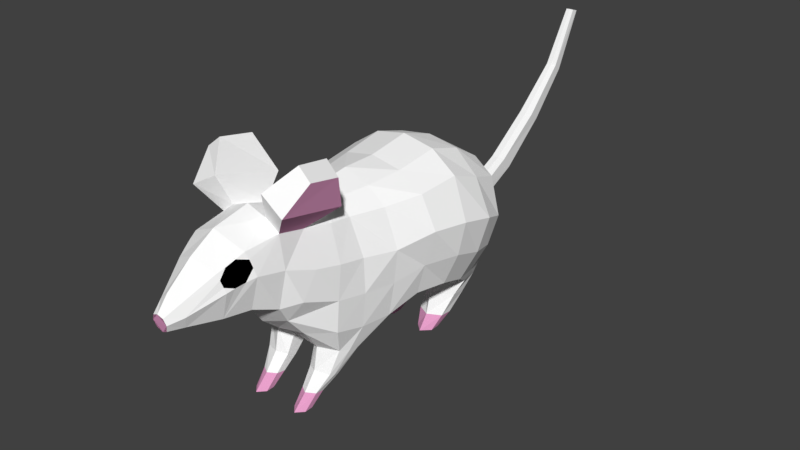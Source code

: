 # Source: mouse_walking.blend  (saved by Blender 2.79.0; exported with 4.5.12 LTS)
import bpy
from mathutils import Matrix  # noqa: F401  (used for matrix-valued properties, if any)

bpy.ops.wm.read_factory_settings(use_empty=True)
scene = bpy.context.scene
scene.name = 'Scene'

# ---- collections
col_collection_13 = bpy.data.collections.new('Collection 13'); scene.collection.children.link(col_collection_13)

# ---- materials (node trees are filled in below, after node groups)
mat_mouse_body = bpy.data.materials.new('mouse_body')
mat_mouse_body.alpha_threshold = 0.0
mat_mouse_body.use_transparent_shadow = False
mat_mouse_body.diffuse_color = (1.0, 1.0, 1.0, 1.0)
mat_mouse_body.roughness = 0.5
mat_mouse_eyes = bpy.data.materials.new('mouse_eyes')
mat_mouse_eyes.alpha_threshold = 0.0
mat_mouse_eyes.use_transparent_shadow = False
mat_mouse_eyes.diffuse_color = (0.0, 0.0, 0.0, 1.0)
mat_mouse_eyes.roughness = 0.5
mat_m_ears_feeet_nose = bpy.data.materials.new('m_ears&feeet&nose')
mat_m_ears_feeet_nose.alpha_threshold = 0.0
mat_m_ears_feeet_nose.use_transparent_shadow = False
mat_m_ears_feeet_nose.diffuse_color = (0.8, 0.3481, 0.5884, 1.0)
mat_m_ears_feeet_nose.roughness = 0.5

# ---- material node trees

# ---- world
world_world = bpy.data.worlds.new('World'); scene.world = world_world
world_world.color = (0.05088, 0.05088, 0.05088)
world_world.use_sun_shadow = False
world_world.sun_shadow_jitter_overblur = 0.0
world_world.cycles.sampling_method = 'MANUAL'

# ---- meshes
me_cylinder_004 = bpy.data.meshes.new('Cylinder.004')
me_cylinder_004.from_pydata([(0.4098, -1.783, -1.666), (0.2379, -1.694, -1.7), (0.7626, -1.367, -1.361), (0.2379, -1.515, -1.766), (0.525, -2.049, -2.185), (0.4098, -1.425, -1.799), (0.4098, -1.707, -1.283), (0.6401, -1.515, -1.766), (0.6401, -1.694, -1.7), (0.4098, -2.0, -1.95), (0.2718, -1.906, -1.957), (0.2619, -1.756, -1.975), (0.4098, -1.622, -1.979), (0.5529, -1.756, -1.975), (0.5529, -1.906, -1.957), (0.4098, -2.241, -2.187), (0.2946, -2.121, -2.186), (0.2946, -1.977, -2.183), (0.4098, -1.854, -2.182), (0.525, -1.977, -2.183), (0.525, -2.121, -2.186), (0.6369, 1.046, -1.958), (0.5572, 0.8785, -2.196), (0.6369, 1.262, -1.975), (0.5572, 1.038, -2.193), (0.4098, 1.439, -1.984), (0.4098, 1.204, -2.192), (0.7456, 1.932, -1.186), (0.2624, 1.038, -2.193), (0.1827, 1.262, -1.975), (0.2624, 0.8785, -2.196), (0.1827, 1.046, -1.958), (0.4098, 0.7393, -2.198), (0.4098, 0.9156, -1.95), (0.8328, 1.391, -1.362), (0.7286, 1.775, -1.416), (-5.784e-07, 1.775, -1.274), (0.2653, 2.603, -0.9862), (0.5529, -1.831, -1.966), (0.6563, -1.604, -1.733), (0.2057, -1.537, -1.322), (0.2057, -1.196, -1.399), (0.4098, -1.026, -1.438), (0.7626, -1.196, -1.399), (0.7061, -1.537, -1.322), (0.8837, -0.6034, -1.061), (0.8217, -1.683, -0.8835), (0.9483, -0.5577, -0.5022), (0.838, -1.657, -0.3541), (0.9894, -0.5249, 0.05638), (0.8091, -1.565, 0.1946), (0.7648, -0.5446, 0.705), (0.9484, 0.001524, -0.9254), (0.5847, -1.506, 0.7575), (0.8595, -1.178, -1.007), (0.8824, -1.133, -0.4478), (0.8299, -1.1, 0.1107), (0.5847, -1.116, 0.7089), (0.4521, -0.556, 0.9697), (0.3321, -1.477, 0.9146), (0.3321, -1.098, 0.9344), (1.826e-07, -0.5605, 1.132), (4.683e-07, -1.437, 1.04), (3.536e-07, -1.085, 1.059), (0.5124, -2.369, -0.4781), (5.904e-07, -1.812, -1.111), (3.33e-07, -1.022, -1.286), (1.066, 0.02858, -0.4121), (1.232, 0.06973, 0.2052), (0.9635, 0.06973, 0.7459), (0.5302, 0.06973, 1.017), (-1.821e-08, 0.05589, 1.128), (3.425e-09, -0.01051, -1.168), (0.4077, -0.002785, -1.159), (1.022, 0.584, -0.9823), (1.262, 0.6126, -0.4096), (1.334, 0.6938, 0.1493), (1.019, 0.7986, 0.8116), (0.5573, 0.8303, 1.126), (-2.662e-07, 0.817, 1.241), (-1.861e-07, 0.5712, -1.209), (0.4036, 0.5794, -1.113), (0.9999, 1.049, -1.119), (1.236, 1.167, -0.5874), (1.349, 1.3, 0.007168), (1.015, 1.376, 0.5883), (0.5571, 1.446, 0.9388), (-4.765e-07, 1.462, 1.024), (0.1272, 1.375, -1.408), (0.4079, 1.035, -1.322), (0.889, 1.486, -1.177), (0.4098, 1.921, -1.481), (0.1979, 2.538, -1.124), (1.103, 1.634, -0.6923), (1.173, 1.806, -0.2027), (0.9079, 1.951, 0.3679), (0.5185, 2.014, 0.5992), (-6.582e-07, 2.02, 0.6631), (0.7884, 2.097, -0.8203), (0.7352, 2.236, -0.3795), (0.5267, 2.318, -0.02268), (0.343, 2.381, 0.0905), (-7.836e-07, 2.405, 0.1243), (0.2275, 2.643, -0.8539), (0.1876, 2.646, -0.8014), (0.1201, 2.677, -0.7281), (-8.723e-07, 2.677, -0.7281), (-8.105e-07, 2.487, -1.183), (0.7447, -2.268, -0.132), (0.7524, -2.006, 0.2828), (0.5239, -1.985, 0.8438), (0.2601, -1.935, 0.9849), (6.195e-07, -1.901, 1.052), (0.09605, -4.177, 0.2545), (1.364e-06, -4.186, 0.2932), (-0.1358, -4.161, 0.1545), (-0.09605, -4.139, 0.0408), (1.345e-06, -4.127, -0.006821), (-0.09605, -4.177, 0.2545), (0.09605, -4.139, 0.0408), (0.1358, -4.161, 0.1545), (0.4625, -3.391, 0.4164), (0.2384, -3.932, 0.2084), (0.3123, -3.36, -0.04676), (0.1686, -3.875, 0.01327), (1.079e-06, -3.312, -0.154), (1.253e-06, -3.846, -0.06808), (1.163e-06, -3.568, 0.8824), (1.301e-06, -3.993, 0.5296), (0.1686, -3.975, 0.3808), (0.3638, -3.457, 0.7056), (0.6038, -2.963, 0.5298), (0.4151, -2.934, -0.06317), (9.497e-07, -2.915, -0.2156), (1.024e-06, -3.143, 1.138), (0.484, -3.05, 0.9064), (0.6615, -2.501, 0.4493), (0.5794, -2.574, -0.1634), (8.485e-07, -2.604, -0.3691), (8.172e-07, -2.508, 1.268), (0.5468, -2.479, 0.9665), (0.3173, -2.491, 1.142), (0.8388, -1.547, 1.121), (0.3805, -1.548, 1.31), (0.868, -2.716, 1.367), (0.4483, -2.668, 1.602), (0.9676, -1.731, 1.66), (0.7237, -1.693, 1.856), (0.9872, -2.284, 1.772), (0.7621, -2.264, 1.958), (0.5288, -2.078, -0.8214), (7.745e-07, -2.377, -0.6781), (6.772e-07, -2.078, -0.9336), (-3.611e-07, 1.108, -1.322), (0.4717, 2.271, -1.149), (0.4813, 2.453, -0.5606), (0.3572, 2.496, -0.3559), (0.137, 2.6, -0.484), (0.5269, 2.38, -0.8471), (-8.498e-07, 2.608, -0.4756), (0.1119, 3.636, -0.2711), (-1.185e-06, 3.636, -0.2711), (0.1256, 3.443, -0.06425), (-1.122e-06, 3.445, -0.0527), (0.09982, 4.47, 0.4063), (-1.457e-06, 4.47, 0.4063), (0.1209, 4.272, 0.5434), (-1.392e-06, 4.271, 0.5533), (0.07471, 5.172, 1.147), (-1.685e-06, 5.172, 1.147), (0.0911, 5.016, 1.252), (-1.634e-06, 5.015, 1.26), (-1.801e-06, 5.526, 2.173), (0.06681, 5.528, 2.168), (-1.841e-06, 5.649, 2.134), (0.06904, 5.649, 2.134), (0.1015, 2.501, -1.008), (0.1091, 2.504, -0.9604), (0.1018, 2.506, -0.9089), (0.06883, 2.505, -0.8617), (-8.163e-07, 2.505, -0.8386), (0.05948, 2.476, -1.054), (-7.98e-07, 2.449, -1.07), (0.5357, -3.111, 0.4868), (0.4892, -3.265, 0.4476), (0.5287, -3.016, 0.7926), (0.5665, -2.992, 0.6694), (0.4024, -3.438, 0.6109), (0.4304, -3.407, 0.498), (0.4068, -3.333, 0.7652), (0.4498, -3.186, 0.8405), (4.821e-07, -1.48, -1.248), (0.1305, 1.709, -1.425), (0.726, 1.258, -1.612), (0.6913, 1.55, -1.666), (0.1549, 1.253, -1.635), (0.4088, 1.012, -1.597), (0.4098, 1.76, -1.687), (0.1566, 1.517, -1.67)], [], [(5, 3, 41, 42), (39, 7, 43, 2), (39, 8, 14, 38), (1, 3, 11, 10), (0, 1, 10, 9), (3, 5, 12, 11), (8, 0, 9, 14), (5, 7, 13, 12), (38, 14, 20, 4), (11, 12, 18, 17), (9, 10, 16, 15), (14, 9, 15, 20), (12, 13, 19, 18), (10, 11, 17, 16), (31, 29, 28, 30), (21, 33, 32, 22), (33, 31, 30, 32), (29, 25, 26, 28), (23, 21, 22, 24), (25, 23, 24, 26), (193, 196, 33, 21), (34, 82, 89), (194, 193, 21, 23), (48, 55, 56, 50), (0, 8, 44, 6), (7, 5, 42, 43), (3, 1, 40, 41), (1, 0, 6, 40), (2, 43, 45, 54), (50, 56, 57, 53), (54, 45, 47, 55), (55, 47, 49, 56), (43, 42, 45), (46, 54, 55, 48), (44, 2, 54, 46), (13, 38, 4, 19), (7, 39, 38, 13), (8, 39, 2, 44), (53, 57, 60, 59), (59, 60, 63, 62), (60, 58, 61, 63), (58, 60, 57, 51), (49, 51, 57, 56), (64, 150, 46), (47, 45, 67), (49, 47, 67, 68), (51, 49, 68, 69), (58, 51, 69, 70), (52, 67, 45), (52, 45, 73), (61, 58, 70, 71), (6, 44, 150), (45, 42, 73), (41, 66, 42), (66, 73, 42), (73, 66, 72), (52, 73, 81, 74), (71, 70, 78, 79), (73, 72, 80, 81), (67, 52, 74, 75), (70, 69, 77, 78), (69, 68, 76, 77), (68, 67, 75, 76), (78, 77, 85, 86), (76, 75, 83, 84), (89, 82, 74), (75, 74, 82, 83), (77, 76, 84, 85), (79, 78, 86, 87), (34, 90, 82), (90, 34, 35, 27), (197, 194, 23, 25), (27, 35, 91), (83, 82, 90, 93), (84, 83, 93, 94), (85, 84, 94, 95), (86, 85, 95, 96), (87, 86, 96, 97), (27, 98, 93, 90), (94, 93, 98, 99), (95, 94, 99, 100), (96, 95, 100, 101), (97, 96, 101, 102), (196, 89, 88, 195), (156, 155, 103, 104), (157, 156, 104, 105), (155, 158, 37, 103), (159, 157, 162, 163), (154, 158, 98, 27), (92, 91, 107), (48, 50, 109, 108), (53, 59, 111, 110), (112, 111, 59, 62), (50, 53, 110, 109), (48, 108, 64, 46), (124, 122, 120, 119), (116, 117, 119, 120, 113, 114, 118, 115), (122, 129, 113, 120), (129, 128, 114, 113), (126, 124, 119, 117), (126, 125, 123, 124), (124, 123, 121, 122), (127, 130, 189, 190, 135, 134), (135, 185, 186, 131, 136, 140), (121, 123, 132, 131, 183, 184), (123, 125, 133, 132), (132, 133, 138, 137), (111, 141, 145, 143), (131, 132, 137, 136), (109, 136, 108), (136, 109, 110, 140), (136, 137, 108), (108, 137, 64), (127, 128, 129, 130), (121, 188, 187, 130, 129, 122), (139, 141, 111, 112), (140, 141, 135), (141, 139, 134, 135), (144, 142, 146, 148), (110, 111, 143, 142), (140, 110, 142, 144), (141, 140, 144, 145), (146, 147, 149, 148), (142, 143, 147, 146), (143, 145, 149, 147), (145, 144, 148, 149), (138, 151, 64, 137), (152, 150, 64, 151), (150, 152, 65, 6), (44, 46, 150), (80, 153, 89, 81), (92, 37, 158, 154), (102, 101, 157, 159), (99, 98, 158, 155), (101, 100, 156, 157), (100, 99, 155, 156), (105, 104, 178, 179), (160, 161, 165, 164), (157, 105, 160, 162), (105, 106, 161, 160), (166, 164, 168, 170), (163, 162, 166, 167), (162, 160, 164, 166), (164, 165, 169, 168), (167, 166, 170, 171), (168, 169, 174, 175), (170, 168, 175, 173), (171, 170, 173, 172), (172, 173, 175, 174), (176, 181, 182, 180, 179, 178, 177), (92, 107, 182, 181), (103, 37, 176, 177), (37, 92, 181, 176), (106, 105, 179, 180), (104, 103, 177, 178), (91, 36, 107), (92, 154, 91), (27, 91, 154), (15, 16, 17, 18, 19, 4, 20), (183, 186, 185, 190, 189, 187, 188, 184), (186, 183, 131), (190, 185, 135), (187, 189, 130), (188, 121, 184), (66, 41, 40, 191), (191, 40, 65), (40, 6, 65), (88, 153, 36), (88, 89, 153), (198, 197, 25, 29), (198, 195, 88, 192), (91, 192, 36), (88, 36, 192), (22, 32, 30, 28, 26, 24), (74, 81, 89), (29, 31, 195, 198), (192, 91, 197, 198), (33, 196, 195, 31), (91, 35, 194, 197), (35, 34, 193, 194), (34, 89, 196, 193)])
me_cylinder_004.polygons.foreach_set('material_index', [0, 0, 0, 0, 0, 0, 0, 0, 2, 2, 2, 2, 2, 2, 2, 2, 2, 2, 2, 2, 0, 0, 0, 0, 0, 0, 0, 0, 0, 0, 0, 0, 0, 0, 0, 2, 0, 0, 0, 0, 0, 0, 0, 0, 0, 0, 0, 0, 0, 0, 0, 0, 0, 0, 0, 0, 0, 0, 0, 0, 0, 0, 0, 0, 0, 0, 0, 0, 0, 0, 0, 0, 0, 0, 0, 0, 0, 0, 0, 0, 0, 0, 0, 0, 0, 0, 0, 0, 0, 0, 0, 0, 0, 0, 0, 0, 2, 0, 0, 0, 0, 0, 0, 0, 0, 0, 0, 0, 0, 0, 0, 0, 0, 0, 0, 0, 0, 0, 2, 0, 2, 0, 0, 0, 0, 0, 0, 0, 0, 0, 0, 0, 0, 0, 0, 0, 0, 0, 0, 0, 0, 0, 0, 0, 0, 0, 0, 0, 0, 0, 0, 0, 0, 0, 0, 0, 0, 0, 2, 1, 0, 0, 0, 0, 0, 0, 0, 0, 0, 0, 0, 0, 0, 2, 0, 0, 0, 0, 0, 0, 0])
me_cylinder_004.materials.append(mat_mouse_body)
me_cylinder_004.materials.append(mat_mouse_eyes)
me_cylinder_004.materials.append(mat_m_ears_feeet_nose)
me_cylinder_004.use_remesh_preserve_volume = False
me_cylinder_004.use_remesh_preserve_attributes = False
me_cylinder_004.use_mirror_vertex_groups = False
me_cylinder_004.update()
arm_rig = bpy.data.armatures.new('rig')  # bones are not reproduced

# ---- objects
ob_mouse_walking = bpy.data.objects.new('mouse_walking', arm_rig)
ob_mouse_walking_001 = bpy.data.objects.new('mouse_walking.001', me_cylinder_004)

# ---- transforms, parenting, visibility, modifiers, constraints
ob_mouse_walking.location = (0.0, 0.0, 0.0)
ob_mouse_walking.display_type = 'WIRE'
ob_mouse_walking.show_in_front = True
ob_mouse_walking.lineart.crease_threshold = 0.0
ob_mouse_walking_001.parent = ob_mouse_walking
ob_mouse_walking_001.matrix_parent_inverse = Matrix(((1.0, 0.0, 0.0, 0.0), (0.0, 1.0, 0.0, 0.0), (0.0, 0.0, 1.0, 2.521), (0.0, 0.0, 0.0, 1.0)))
ob_mouse_walking_001.location = (0.0, 0.0, 0.0)
ob_mouse_walking_001.lineart.crease_threshold = 0.0
_vg = ob_mouse_walking_001.vertex_groups.new(name='DEF-spine')
for _i, _w in zip([172, 173, 174, 175], [0.994, 0.9911, 0.9945, 0.9968]): _vg.add([_i], _w, 'REPLACE')
_vg = ob_mouse_walking_001.vertex_groups.new(name='DEF-spine.001')
for _i, _w in zip([168, 169, 170, 171], [0.9971, 0.9954, 0.992, 0.9948]): _vg.add([_i], _w, 'REPLACE')
_vg = ob_mouse_walking_001.vertex_groups.new(name='DEF-spine.002')
for _i, _w in zip([164, 165, 166, 167], [0.9893, 0.9868, 0.9865, 0.9899]): _vg.add([_i], _w, 'REPLACE')
_vg = ob_mouse_walking_001.vertex_groups.new(name='DEF-spine.003')
for _i, _w in zip([160, 161, 162, 163], [0.986, 0.9821, 0.9818, 0.985]): _vg.add([_i], _w, 'REPLACE')
_vg = ob_mouse_walking_001.vertex_groups.new(name='DEF-spine.004')
for _i, _w in zip([37, 92, 103, 104, 105, 106, 107, 154, 155, 157, 158, 176, 177, 178, 179, 180, 181, 182], [0.104, 0.06593, 0.1699, 0.2216, 0.4263, 0.4805, 0.06197, 0.02619, 0.03233, 0.05099, 0.03158, 0.09878, 0.1173, 0.1395, 0.1763, 0.203, 0.08366, 0.0772]): _vg.add([_i], _w, 'REPLACE')
_vg = ob_mouse_walking_001.vertex_groups.new(name='DEF-spine.005')
for _i, _w in zip([27, 36, 37, 86, 87, 91, 92, 93, 94, 95, 96, 97, 98, 99, 100, 101, 102, 103, 104, 105, 106, 107, 154, 155, 156, 157, 158, 159, 176, 177, 178, 179, 180, 181, 182, 192], [0.06896, 0.08281, 0.6859, 0.03503, 0.05416, 0.04809, 0.6136, 0.03702, 0.06302, 0.09393, 0.1272, 0.1863, 0.1742, 0.3063, 0.608, 0.6762, 0.6972, 0.7096, 0.6958, 0.5578, 0.5117, 0.5335, 0.3205, 0.7235, 0.8212, 0.9194, 0.6035, 0.96, 0.6665, 0.689, 0.7107, 0.7131, 0.7111, 0.6351, 0.6085, 0.03298]): _vg.add([_i], _w, 'REPLACE')
_vg = ob_mouse_walking_001.vertex_groups.new(name='DEF-spine.006')
_vg = ob_mouse_walking_001.vertex_groups.new(name='DEF-spine.007')
for _i, _w in zip([49, 67, 68, 69, 75, 76], [0.04787, 0.05577, 0.2469, 0.06698, 0.03519, 0.06193]): _vg.add([_i], _w, 'REPLACE')
_vg = ob_mouse_walking_001.vertex_groups.new(name='DEF-spine.008')
for _i, _w in zip([45, 47, 49, 51, 52, 54, 55, 56, 57, 58, 61, 66, 67, 68, 69, 70, 71, 72, 73, 74, 75, 76, 77, 80, 81, 82, 83, 84, 89, 153], [0.19, 0.4311, 0.5286, 0.5142, 0.4217, 0.03228, 0.06449, 0.07117, 0.03456, 0.4153, 0.1722, 0.05678, 0.4905, 0.2986, 0.4221, 0.1825, 0.1063, 0.463, 0.442, 0.1551, 0.1632, 0.1161, 0.08247, 0.1456, 0.1244, 0.04798, 0.04837, 0.03551, 0.02792, 0.04402]): _vg.add([_i], _w, 'REPLACE')
_vg = ob_mouse_walking_001.vertex_groups.new(name='DEF-spine.009')
_vg = ob_mouse_walking_001.vertex_groups.new(name='DEF-spine.010')
for _i, _w in zip([48, 50, 64, 108, 109, 137], [0.04159, 0.06952, 0.0584, 0.2922, 0.3655, 0.04787]): _vg.add([_i], _w, 'REPLACE')
_vg = ob_mouse_walking_001.vertex_groups.new(name='DEF-spine.011')
for _i, _w in zip([62, 111, 112, 139], [0.05683, 0.01692, 0.2786, 0.4662]): _vg.add([_i], _w, 'REPLACE')
_vg = ob_mouse_walking_001.vertex_groups.new(name='DEF-shoulder.L')
for _i, _w in zip([47, 48, 49, 50, 51, 53, 55, 56, 57, 58, 59, 60, 61, 62, 63, 67, 68, 69, 70, 71, 108, 109, 110, 111, 112], [0.07131, 0.1196, 0.1932, 0.7335, 0.2575, 0.7573, 0.1101, 0.777, 0.9184, 0.2593, 0.693, 0.9551, 0.1724, 0.2967, 0.2405, 0.03282, 0.06113, 0.07249, 0.06793, 0.0657, 0.06072, 0.1964, 0.005262, 0.02001, 0.07264]): _vg.add([_i], _w, 'REPLACE')
_vg = ob_mouse_walking_001.vertex_groups.new(name='DEF-front_thigh.L')
for _i, _w in zip([45, 46, 47, 48, 49, 50, 52, 54, 55, 56, 64, 67, 108, 109, 150], [0.05195, 0.1144, 0.1546, 0.5819, 0.05457, 0.08044, 0.02634, 0.08876, 0.6384, 0.0818, 0.04296, 0.04238, 0.09361, 0.04558, 0.03507]): _vg.add([_i], _w, 'REPLACE')
_vg = ob_mouse_walking_001.vertex_groups.new(name='DEF-front_thigh.L.001')
for _i, _w in zip([0, 1, 2, 3, 5, 6, 7, 8, 39, 40, 41, 42, 43, 44, 45, 46, 47, 48, 49, 52, 54, 55, 64, 65, 66, 67, 72, 73, 74, 75, 80, 81, 108, 150, 151, 152, 191], [0.04736, 0.05804, 0.6453, 0.0595, 0.04201, 0.7022, 0.04096, 0.02777, 0.04038, 0.8082, 0.8657, 0.8627, 0.5744, 0.304, 0.5807, 0.603, 0.1876, 0.1145, 0.04557, 0.1841, 0.7457, 0.1274, 0.03981, 0.3009, 0.8277, 0.0646, 0.2091, 0.2112, 0.05609, 0.02767, 0.06559, 0.05565, 0.0259, 0.2022, 0.02941, 0.07287, 0.7688]): _vg.add([_i], _w, 'REPLACE')
_vg = ob_mouse_walking_001.vertex_groups.new(name='DEF-front_shin.L')
for _i, _w in zip([2, 6, 7, 8, 39, 42, 43, 44, 45, 46, 54], [0.2767, 0.09415, 0.02617, 0.04093, 0.02796, 0.0462, 0.348, 0.5824, 0.04353, 0.08881, 0.06876]): _vg.add([_i], _w, 'REPLACE')
_vg = ob_mouse_walking_001.vertex_groups.new(name='DEF-front_shin.L.001')
for _i, _w in zip([0, 1, 2, 3, 5, 7, 8, 11, 12, 13, 39, 40, 41, 42, 43, 44, 66, 191], [0.05008, 0.1395, 0.05106, 0.751, 0.8815, 0.7923, 0.2444, 0.02673, 0.06713, 0.04575, 0.6227, 0.04396, 0.06589, 0.03929, 0.04051, 0.0297, 0.03213, 0.03044]): _vg.add([_i], _w, 'REPLACE')
_vg = ob_mouse_walking_001.vertex_groups.new(name='DEF-front_foot.L')
for _i, _w in zip([0, 1, 3, 6, 7, 8, 9, 10, 11, 14, 38, 39, 40, 44, 191], [0.8103, 0.7045, 0.1173, 0.077, 0.08805, 0.6043, 0.02795, 0.04184, 0.04558, 0.04851, 0.0341, 0.2427, 0.05581, 0.04738, 0.03287]): _vg.add([_i], _w, 'REPLACE')
_vg = ob_mouse_walking_001.vertex_groups.new(name='DEF-front_foot.L.001')
for _i, _w in zip([1, 3, 5, 7, 8, 9, 10, 11, 12, 13, 14, 38, 39], [0.05755, 0.05702, 0.04926, 0.05342, 0.04448, 0.06034, 0.141, 0.741, 0.8795, 0.7813, 0.2643, 0.6071, 0.06132]): _vg.add([_i], _w, 'REPLACE')
_vg = ob_mouse_walking_001.vertex_groups.new(name='DEF-front_toe.L')
for _i, _w in zip([0, 1, 8, 9, 10, 11, 13, 14, 15, 38], [0.05265, 0.001579, 0.006849, 0.8267, 0.7071, 0.1192, 0.09793, 0.5927, 0.008234, 0.2598]): _vg.add([_i], _w, 'REPLACE')
_vg = ob_mouse_walking_001.vertex_groups.new(name='DEF-f_palm.04.L')
_vg = ob_mouse_walking_001.vertex_groups.new(name='DEF-f_pinky.01.L')
for _i, _w in zip([4, 13, 14, 15, 19, 20, 38], [0.8173, 0.05888, 0.05018, 0.07675, 0.924, 0.1372, 0.09601]): _vg.add([_i], _w, 'REPLACE')
_vg = ob_mouse_walking_001.vertex_groups.new(name='DEF-f_pinky.02.L')
_vg = ob_mouse_walking_001.vertex_groups.new(name='DEF-f_pinky.03.L')
_vg = ob_mouse_walking_001.vertex_groups.new(name='DEF-f_palm.03.L')
_vg = ob_mouse_walking_001.vertex_groups.new(name='DEF-f_ring.01.L')
_vg = ob_mouse_walking_001.vertex_groups.new(name='DEF-f_ring.02.L')
for _i, _w in zip([4, 14, 15, 20], [0.1457, 0.03351, 0.4907, 0.8168]): _vg.add([_i], _w, 'REPLACE')
_vg = ob_mouse_walking_001.vertex_groups.new(name='DEF-f_ring.03.L')
_vg = ob_mouse_walking_001.vertex_groups.new(name='DEF-f_palm.02.L')
for _i, _w in zip([11, 12, 18, 19], [0.05363, 0.03787, 0.9995, 0.0371]): _vg.add([_i], _w, 'REPLACE')
_vg = ob_mouse_walking_001.vertex_groups.new(name='DEF-f_middle.01.L')
_vg = ob_mouse_walking_001.vertex_groups.new(name='DEF-f_middle.02.L')
_vg = ob_mouse_walking_001.vertex_groups.new(name='DEF-f_middle.03.L')
_vg = ob_mouse_walking_001.vertex_groups.new(name='DEF-f_palm.01.L')
_vg = ob_mouse_walking_001.vertex_groups.new(name='DEF-f_index.01.L')
for _i, _w in zip([10, 17], [0.08201, 0.9395]): _vg.add([_i], _w, 'REPLACE')
_vg = ob_mouse_walking_001.vertex_groups.new(name='DEF-f_index.02.L')
for _i, _w in zip([9, 15, 16, 17, 20], [0.04071, 0.4456, 0.9896, 0.006745, 0.02186]): _vg.add([_i], _w, 'REPLACE')
_vg = ob_mouse_walking_001.vertex_groups.new(name='DEF-f_index.03.L')
_vg = ob_mouse_walking_001.vertex_groups.new(name='DEF-shoulder.R')
for _i, _w in zip([51, 58, 59, 60, 61, 62, 63, 70, 71, 112], [0.01847, 0.1066, 0.09032, 0.001103, 0.3919, 0.4635, 0.6729, 0.02836, 0.1087, 0.08671]): _vg.add([_i], _w, 'REPLACE')
_vg = ob_mouse_walking_001.vertex_groups.new(name='DEF-front_thigh.R')
_vg = ob_mouse_walking_001.vertex_groups.new(name='DEF-front_thigh.R.001')
_vg = ob_mouse_walking_001.vertex_groups.new(name='DEF-front_shin.R')
_vg = ob_mouse_walking_001.vertex_groups.new(name='DEF-front_shin.R.001')
_vg = ob_mouse_walking_001.vertex_groups.new(name='DEF-front_foot.R')
_vg = ob_mouse_walking_001.vertex_groups.new(name='DEF-front_foot.R.001')
_vg = ob_mouse_walking_001.vertex_groups.new(name='DEF-front_toe.R')
_vg = ob_mouse_walking_001.vertex_groups.new(name='DEF-f_palm.04.R')
_vg = ob_mouse_walking_001.vertex_groups.new(name='DEF-f_pinky.01.R')
_vg = ob_mouse_walking_001.vertex_groups.new(name='DEF-f_pinky.02.R')
_vg = ob_mouse_walking_001.vertex_groups.new(name='DEF-f_pinky.03.R')
_vg = ob_mouse_walking_001.vertex_groups.new(name='DEF-f_palm.03.R')
_vg = ob_mouse_walking_001.vertex_groups.new(name='DEF-f_ring.01.R')
_vg = ob_mouse_walking_001.vertex_groups.new(name='DEF-f_ring.02.R')
_vg = ob_mouse_walking_001.vertex_groups.new(name='DEF-f_ring.03.R')
_vg = ob_mouse_walking_001.vertex_groups.new(name='DEF-f_palm.02.R')
_vg = ob_mouse_walking_001.vertex_groups.new(name='DEF-f_middle.01.R')
_vg = ob_mouse_walking_001.vertex_groups.new(name='DEF-f_middle.02.R')
_vg = ob_mouse_walking_001.vertex_groups.new(name='DEF-f_middle.03.R')
_vg = ob_mouse_walking_001.vertex_groups.new(name='DEF-f_palm.01.R')
_vg = ob_mouse_walking_001.vertex_groups.new(name='DEF-f_index.01.R')
_vg = ob_mouse_walking_001.vertex_groups.new(name='DEF-f_index.02.R')
_vg = ob_mouse_walking_001.vertex_groups.new(name='DEF-f_index.03.R')
_vg = ob_mouse_walking_001.vertex_groups.new(name='DEF-breast.L')
for _i, _w in zip([6, 40, 46, 48, 64, 65, 108, 137, 138, 150, 151, 152, 191], [0.05403, 0.003434, 0.1009, 0.03466, 0.4684, 0.2575, 0.1165, 0.07137, 0.07354, 0.5193, 0.1031, 0.09528, 0.05162]): _vg.add([_i], _w, 'REPLACE')
_vg = ob_mouse_walking_001.vertex_groups.new(name='DEF-breast.R')
for _i, _w in zip([6, 40, 64, 65, 108, 133, 138, 150, 151, 152, 191], [0.01895, 0.01126, 0.1019, 0.3586, 0.003892, 0.0006552, 0.1878, 0.1226, 0.6455, 0.7759, 0.06842]): _vg.add([_i], _w, 'REPLACE')
_vg = ob_mouse_walking_001.vertex_groups.new(name='DEF-forehead.L')
_vg = ob_mouse_walking_001.vertex_groups.new(name='DEF-forehead.R')
for _i, _w in zip([127, 134, 139], [0.1073, 0.9146, 0.09849]): _vg.add([_i], _w, 'REPLACE')
_vg = ob_mouse_walking_001.vertex_groups.new(name='DEF-forehead.L.001')
_vg = ob_mouse_walking_001.vertex_groups.new(name='DEF-forehead.R.001')
_vg = ob_mouse_walking_001.vertex_groups.new(name='DEF-forehead.L.002')
_vg = ob_mouse_walking_001.vertex_groups.new(name='DEF-forehead.R.002')
_vg = ob_mouse_walking_001.vertex_groups.new(name='DEF-temple.L')
for _i, _w in zip([108, 109, 136, 137], [0.05298, 0.07717, 0.4652, 0.02813]): _vg.add([_i], _w, 'REPLACE')
_vg = ob_mouse_walking_001.vertex_groups.new(name='DEF-temple.R')
_vg = ob_mouse_walking_001.vertex_groups.new(name='DEF-brow.B.L')
_vg = ob_mouse_walking_001.vertex_groups.new(name='DEF-brow.B.L.001')
_vg = ob_mouse_walking_001.vertex_groups.new(name='DEF-brow.B.L.002')
_vg = ob_mouse_walking_001.vertex_groups.new(name='DEF-brow.B.L.003')
_vg = ob_mouse_walking_001.vertex_groups.new(name='DEF-lid.B.L')
_vg = ob_mouse_walking_001.vertex_groups.new(name='DEF-lid.B.L.001')
_vg = ob_mouse_walking_001.vertex_groups.new(name='DEF-lid.B.L.002')
_vg = ob_mouse_walking_001.vertex_groups.new(name='DEF-lid.B.L.003')
_vg = ob_mouse_walking_001.vertex_groups.new(name='DEF-lid.T.L')
for _i, _w in zip([130, 187, 189, 190], [0.03793, 0.02237, 0.2176, 0.4265]): _vg.add([_i], _w, 'REPLACE')
_vg = ob_mouse_walking_001.vertex_groups.new(name='DEF-lid.T.L.001')
for _i, _w in zip([130, 187, 189, 190], [0.03793, 0.02237, 0.2176, 0.4265]): _vg.add([_i], _w, 'REPLACE')
_vg = ob_mouse_walking_001.vertex_groups.new(name='DEF-lid.T.L.002')
_vg = ob_mouse_walking_001.vertex_groups.new(name='DEF-lid.T.L.003')
_vg = ob_mouse_walking_001.vertex_groups.new(name='DEF-brow.B.R')
_vg = ob_mouse_walking_001.vertex_groups.new(name='DEF-brow.B.R.001')
_vg = ob_mouse_walking_001.vertex_groups.new(name='DEF-brow.B.R.002')
_vg = ob_mouse_walking_001.vertex_groups.new(name='DEF-brow.B.R.003')
_vg = ob_mouse_walking_001.vertex_groups.new(name='DEF-lid.B.R')
_vg = ob_mouse_walking_001.vertex_groups.new(name='DEF-lid.B.R.001')
_vg = ob_mouse_walking_001.vertex_groups.new(name='DEF-lid.B.R.002')
_vg = ob_mouse_walking_001.vertex_groups.new(name='DEF-lid.B.R.003')
_vg = ob_mouse_walking_001.vertex_groups.new(name='DEF-lid.T.R')
_vg = ob_mouse_walking_001.vertex_groups.new(name='DEF-lid.T.R.001')
_vg = ob_mouse_walking_001.vertex_groups.new(name='DEF-lid.T.R.002')
_vg = ob_mouse_walking_001.vertex_groups.new(name='DEF-lid.T.R.003')
_vg = ob_mouse_walking_001.vertex_groups.new(name='DEF-ear.L')
for _i, _w in zip([53, 59, 62, 108, 109, 110, 111, 112, 139, 140, 141, 142, 143, 144, 145], [0.1598, 0.1604, 0.1363, 0.0118, 0.1305, 0.8795, 0.7946, 0.4603, 0.2196, 0.4873, 0.4847, 0.1316, 0.09463, 0.009165, 0.07302]): _vg.add([_i], _w, 'REPLACE')
_vg = ob_mouse_walking_001.vertex_groups.new(name='DEF-ear.L.001')
for _i, _w in zip([110, 111, 112, 139, 140, 141, 144, 145, 148, 149], [0.000582, 0.02796, 0.03065, 0.1876, 0.4744, 0.4852, 0.4892, 0.7687, 0.04777, 0.06889]): _vg.add([_i], _w, 'REPLACE')
_vg = ob_mouse_walking_001.vertex_groups.new(name='DEF-ear.L.002')
for _i, _w in zip([144, 145, 146, 147, 148, 149], [0.4795, 0.146, 0.1114, 0.1179, 0.8711, 0.8351]): _vg.add([_i], _w, 'REPLACE')
_vg = ob_mouse_walking_001.vertex_groups.new(name='DEF-ear.L.003')
for _i, _w in zip([142, 143, 146, 147, 148, 149], [0.1236, 0.06437, 0.765, 0.7611, 0.06607, 0.07559]): _vg.add([_i], _w, 'REPLACE')
_vg = ob_mouse_walking_001.vertex_groups.new(name='DEF-ear.L.004')
for _i, _w in zip([110, 111, 112, 142, 143, 146, 147], [0.01315, 0.07158, 0.0294, 0.7204, 0.8151, 0.09974, 0.09779]): _vg.add([_i], _w, 'REPLACE')
_vg = ob_mouse_walking_001.vertex_groups.new(name='DEF-ear.R')
_vg = ob_mouse_walking_001.vertex_groups.new(name='DEF-ear.R.001')
_vg = ob_mouse_walking_001.vertex_groups.new(name='DEF-ear.R.002')
_vg = ob_mouse_walking_001.vertex_groups.new(name='DEF-ear.R.003')
_vg = ob_mouse_walking_001.vertex_groups.new(name='DEF-ear.R.004')
_vg = ob_mouse_walking_001.vertex_groups.new(name='DEF-tongue')
_vg = ob_mouse_walking_001.vertex_groups.new(name='DEF-chin')
for _i, _w in zip([123, 125, 133, 138], [0.01031, 0.8821, 0.08617, 0.01141]): _vg.add([_i], _w, 'REPLACE')
_vg = ob_mouse_walking_001.vertex_groups.new(name='DEF-chin.001')
for _i, _w in zip([115, 116, 117, 119, 124, 126], [0.002638, 0.05401, 0.0811, 0.01091, 0.06956, 0.8701]): _vg.add([_i], _w, 'REPLACE')
_vg = ob_mouse_walking_001.vertex_groups.new(name='DEF-chin.L')
_vg = ob_mouse_walking_001.vertex_groups.new(name='DEF-chin.R')
_vg = ob_mouse_walking_001.vertex_groups.new(name='DEF-jaw')
for _i, _w in zip([64, 125, 133, 137, 138, 151], [0.0584, 0.01836, 0.7699, 0.009708, 0.5398, 0.1305]): _vg.add([_i], _w, 'REPLACE')
_vg = ob_mouse_walking_001.vertex_groups.new(name='DEF-jaw.L.001')
for _i, _w in zip([64, 108, 109, 132, 133, 137, 138, 150, 151], [0.1043, 0.1333, 0.002147, 0.9207, 0.08768, 0.4365, 0.09043, 0.003388, 0.01902]): _vg.add([_i], _w, 'REPLACE')
_vg = ob_mouse_walking_001.vertex_groups.new(name='DEF-jaw.R.001')
_vg = ob_mouse_walking_001.vertex_groups.new(name='DEF-tongue.001')
_vg = ob_mouse_walking_001.vertex_groups.new(name='DEF-tongue.002')
_vg = ob_mouse_walking_001.vertex_groups.new(name='DEF-cheek.T.L')
for _i, _w in zip([121, 183, 184, 187, 188], [0.09898, 0.07976, 0.3759, 0.04237, 0.07139]): _vg.add([_i], _w, 'REPLACE')
_vg = ob_mouse_walking_001.vertex_groups.new(name='DEF-brow.T.L')
for _i, _w in zip([131, 135, 183, 185, 186], [0.0001782, 0.04044, 0.01549, 0.8012, 0.4314]): _vg.add([_i], _w, 'REPLACE')
_vg = ob_mouse_walking_001.vertex_groups.new(name='DEF-brow.T.L.001')
for _i, _w in zip([135, 185, 186, 189, 190], [0.8898, 0.0917, 0.04936, 0.01014, 0.05878]): _vg.add([_i], _w, 'REPLACE')
_vg = ob_mouse_walking_001.vertex_groups.new(name='DEF-brow.T.L.002')
_vg = ob_mouse_walking_001.vertex_groups.new(name='DEF-brow.T.L.003')
_vg = ob_mouse_walking_001.vertex_groups.new(name='DEF-cheek.T.R')
_vg = ob_mouse_walking_001.vertex_groups.new(name='DEF-brow.T.R')
_vg = ob_mouse_walking_001.vertex_groups.new(name='DEF-brow.T.R.001')
_vg = ob_mouse_walking_001.vertex_groups.new(name='DEF-brow.T.R.002')
_vg = ob_mouse_walking_001.vertex_groups.new(name='DEF-brow.T.R.003')
_vg = ob_mouse_walking_001.vertex_groups.new(name='DEF-jaw.L')
for _i, _w in zip([64, 108, 109, 136, 137, 138], [0.07757, 0.1345, 0.09309, 0.4688, 0.3081, 0.01438]): _vg.add([_i], _w, 'REPLACE')
_vg = ob_mouse_walking_001.vertex_groups.new(name='DEF-jaw.R')
_vg = ob_mouse_walking_001.vertex_groups.new(name='DEF-nose')
for _i, _w in zip([127, 128, 130, 187, 189], [0.6295, 0.04779, 0.06506, 0.03085, 0.02037]): _vg.add([_i], _w, 'REPLACE')
_vg = ob_mouse_walking_001.vertex_groups.new(name='DEF-nose.L')
for _i, _w in zip([121, 127, 130, 184, 187, 188, 189, 190], [0.4879, 0.1143, 0.6635, 0.06417, 0.4876, 0.3115, 0.3611, 0.001058]): _vg.add([_i], _w, 'REPLACE')
_vg = ob_mouse_walking_001.vertex_groups.new(name='DEF-nose.R')
_vg = ob_mouse_walking_001.vertex_groups.new(name='DEF-lip.B.L')
_vg = ob_mouse_walking_001.vertex_groups.new(name='DEF-lip.B.R')
_vg = ob_mouse_walking_001.vertex_groups.new(name='DEF-lip.B.L.001')
for _i, _w in zip([121, 123, 125, 188], [0.07277, 0.9038, 0.05571, 0.01094]): _vg.add([_i], _w, 'REPLACE')
_vg = ob_mouse_walking_001.vertex_groups.new(name='DEF-lip.B.R.001')
_vg = ob_mouse_walking_001.vertex_groups.new(name='DEF-cheek.B.L.001')
for _i, _w in zip([121, 131, 183, 184, 185, 186], [0.006526, 0.9206, 0.7406, 0.108, 0.05613, 0.4648]): _vg.add([_i], _w, 'REPLACE')
_vg = ob_mouse_walking_001.vertex_groups.new(name='DEF-cheek.B.R.001')
_vg = ob_mouse_walking_001.vertex_groups.new(name='DEF-cheek.B.L')
_vg = ob_mouse_walking_001.vertex_groups.new(name='DEF-cheek.B.R')
_vg = ob_mouse_walking_001.vertex_groups.new(name='DEF-lip.T.L.001')
_vg = ob_mouse_walking_001.vertex_groups.new(name='DEF-lip.T.R.001')
_vg = ob_mouse_walking_001.vertex_groups.new(name='DEF-lip.T.L')
for _i, _w in zip([113, 115, 116, 117, 118, 119, 120, 121, 122, 124, 126, 129, 188], [0.05077, 0.1342, 0.2652, 0.334, 0.07029, 0.2423, 0.1297, 0.004826, 0.7104, 0.8708, 0.08991, 0.009363, 0.0009301]): _vg.add([_i], _w, 'REPLACE')
_vg = ob_mouse_walking_001.vertex_groups.new(name='DEF-lip.T.R')
for _i, _w in zip([115, 116, 117, 118, 119, 120], [0.08555, 0.1755, 0.2634, 0.03637, 0.1103, 0.0163]): _vg.add([_i], _w, 'REPLACE')
_vg = ob_mouse_walking_001.vertex_groups.new(name='DEF-nose.002')
for _i, _w in zip([113, 114, 115, 116, 117, 118, 119, 120], [0.1418, 0.4019, 0.1382, 0.0769, 0.007424, 0.2589, 0.004026, 0.04997]): _vg.add([_i], _w, 'REPLACE')
_vg = ob_mouse_walking_001.vertex_groups.new(name='DEF-nose.001')
for _i, _w in zip([127, 128, 129], [0.08205, 0.716, 7.604e-05]): _vg.add([_i], _w, 'REPLACE')
_vg = ob_mouse_walking_001.vertex_groups.new(name='DEF-nose.003')
for _i, _w in zip([113, 114, 115, 116, 117, 118, 119, 120], [0.5039, 0.4697, 0.2064, 0.1207, 0.05408, 0.3766, 0.07469, 0.1678]): _vg.add([_i], _w, 'REPLACE')
_vg = ob_mouse_walking_001.vertex_groups.new(name='DEF-nose.004')
for _i, _w in zip([113, 114, 115, 116, 117, 118, 119, 120, 122], [0.184, 0.05463, 0.3886, 0.2915, 0.2253, 0.2057, 0.4896, 0.5559, 0.01412]): _vg.add([_i], _w, 'REPLACE')
_vg = ob_mouse_walking_001.vertex_groups.new(name='DEF-nose.L.001')
for _i, _w in zip([113, 114, 120, 122, 128, 129, 130], [0.09233, 0.007169, 0.0408, 0.1809, 0.1757, 0.9196, 0.0183]): _vg.add([_i], _w, 'REPLACE')
_vg = ob_mouse_walking_001.vertex_groups.new(name='DEF-nose.R.001')
_vg = ob_mouse_walking_001.vertex_groups.new(name='DEF-cheek.T.L.001')
for _i, _w in zip([121, 130, 183, 184, 187, 188, 189], [0.2444, 0.08376, 0.08623, 0.406, 0.2577, 0.4666, 0.05517]): _vg.add([_i], _w, 'REPLACE')
_vg = ob_mouse_walking_001.vertex_groups.new(name='DEF-cheek.T.R.001')
_vg = ob_mouse_walking_001.vertex_groups.new(name='DEF-pelvis.L')
for _i, _w in zip([45, 47, 49, 51, 52, 58, 61, 67, 68, 69, 70, 71, 72, 73, 74, 75, 76, 77, 78, 79, 80, 81, 82, 83, 84, 85, 86, 87, 89, 93, 94, 95, 96, 97, 153], [0.007903, 0.04132, 0.0624, 0.09496, 0.08916, 0.1267, 0.09845, 0.1279, 0.2032, 0.2892, 0.524, 0.2379, 0.09107, 0.09242, 0.1445, 0.3504, 0.4591, 0.6302, 0.7832, 0.2006, 0.2434, 0.2546, 0.05125, 0.1011, 0.1308, 0.1665, 0.1971, 0.1188, 0.05267, 0.001395, 0.01841, 0.02654, 0.03761, 0.04458, 0.07576]): _vg.add([_i], _w, 'REPLACE')
_vg = ob_mouse_walking_001.vertex_groups.new(name='DEF-pelvis.R')
for _i, _w in zip([51, 52, 58, 61, 69, 70, 71, 72, 73, 74, 77, 78, 79, 80, 81, 85, 86, 87, 89, 96, 97, 102, 153], [0.0004735, 0.02362, 0.05664, 0.1348, 0.04044, 0.1249, 0.4399, 0.08049, 0.07522, 0.0578, 0.02209, 0.09703, 0.6866, 0.2339, 0.2364, 0.0103, 0.1207, 0.4592, 0.04602, 0.03881, 0.1342, 0.01148, 0.07189]): _vg.add([_i], _w, 'REPLACE')
_vg = ob_mouse_walking_001.vertex_groups.new(name='DEF-thigh.L')
for _i, _w in zip([27, 34, 52, 67, 68, 69, 70, 74, 75, 76, 77, 78, 79, 82, 83, 84, 85, 86, 87, 90, 93, 94, 95, 96, 97, 98, 99, 100, 101, 102, 154, 155, 156, 158], [0.061, 0.02567, 0.04252, 0.06946, 0.08436, 0.05725, 0.02869, 0.09626, 0.2263, 0.2473, 0.1868, 0.07148, 0.04925, 0.1337, 0.5889, 0.7119, 0.7179, 0.5979, 0.2767, 0.09962, 0.6638, 0.7974, 0.8081, 0.7081, 0.3511, 0.2041, 0.5207, 0.3009, 0.2297, 0.1755, 0.04216, 0.1318, 0.1002, 0.08279]): _vg.add([_i], _w, 'REPLACE')
_vg = ob_mouse_walking_001.vertex_groups.new(name='DEF-thigh.L.001')
for _i, _w in zip([27, 34, 35, 36, 37, 45, 52, 67, 72, 73, 74, 75, 76, 80, 81, 82, 83, 84, 88, 89, 90, 91, 92, 93, 94, 98, 99, 100, 103, 104, 107, 153, 154, 155, 156, 158, 176, 177, 178, 179, 180, 181, 182, 192, 193, 194, 195, 196, 197], [0.5983, 0.1545, 0.1758, 0.3897, 0.1115, 0.0283, 0.108, 0.05978, 0.06316, 0.07272, 0.3655, 0.1095, 0.03754, 0.1438, 0.176, 0.5145, 0.1539, 0.04473, 0.1259, 0.4656, 0.5758, 0.119, 0.1707, 0.1848, 0.06013, 0.5188, 0.119, 0.03534, 0.05811, 0.03799, 0.1792, 0.3097, 0.3675, 0.0758, 0.02838, 0.1971, 0.1147, 0.0943, 0.07257, 0.05317, 0.04109, 0.135, 0.1448, 0.1448, 0.04432, 0.03662, 0.03373, 0.09843, 0.03725]): _vg.add([_i], _w, 'REPLACE')
_vg = ob_mouse_walking_001.vertex_groups.new(name='DEF-shin.L')
for _i, _w in zip([27, 34, 35, 36, 37, 72, 74, 80, 81, 82, 83, 88, 89, 90, 91, 92, 93, 98, 103, 107, 153, 154, 158, 176, 177, 178, 179, 180, 181, 182, 192, 193, 194, 195, 196, 197, 198], [0.2087, 0.6542, 0.6213, 0.4354, 0.05736, 0.02548, 0.05544, 0.0805, 0.05104, 0.1386, 0.03873, 0.5741, 0.1304, 0.2305, 0.6552, 0.1014, 0.05041, 0.06539, 0.02908, 0.1661, 0.3324, 0.1924, 0.06306, 0.08128, 0.06547, 0.04927, 0.03589, 0.02746, 0.1027, 0.1219, 0.6042, 0.1349, 0.1276, 0.09772, 0.03014, 0.1823, 0.07768]): _vg.add([_i], _w, 'REPLACE')
_vg = ob_mouse_walking_001.vertex_groups.new(name='DEF-shin.L.001')
for _i, _w in zip([21, 23, 25, 27, 29, 34, 35, 36, 82, 88, 89, 90, 91, 107, 153, 154, 181, 182, 192, 193, 194, 195, 196, 197, 198], [0.05706, 0.08759, 0.07111, 0.04547, 0.03778, 0.1127, 0.138, 0.1176, 0.02715, 0.09564, 0.04519, 0.04267, 0.1444, 0.04095, 0.04886, 0.04286, 0.02503, 0.0299, 0.1764, 0.5975, 0.7051, 0.1151, 0.1055, 0.6746, 0.7767]): _vg.add([_i], _w, 'REPLACE')
_vg = ob_mouse_walking_001.vertex_groups.new(name='DEF-foot.L')
for _i, _w in zip([29, 31, 33, 80, 81, 88, 89, 153, 193, 195, 196, 198], [0.04485, 0.0601, 0.0531, 0.04244, 0.04, 0.1144, 0.1552, 0.1183, 0.08245, 0.6037, 0.5678, 0.0513]): _vg.add([_i], _w, 'REPLACE')
_vg = ob_mouse_walking_001.vertex_groups.new(name='DEF-foot.L.001')
for _i, _w in zip([21, 23, 25, 29, 31, 33, 193, 194, 195, 197, 198], [0.1848, 0.6431, 0.825, 0.7284, 0.1332, 0.04357, 0.044, 0.09741, 0.07019, 0.08938, 0.05726]): _vg.add([_i], _w, 'REPLACE')
_vg = ob_mouse_walking_001.vertex_groups.new(name='DEF-toe.L')
for _i, _w in zip([21, 23, 29, 31, 33, 89, 193, 195, 196], [0.5696, 0.1437, 0.08502, 0.6171, 0.7405, 0.01222, 0.06257, 0.04568, 0.1174]): _vg.add([_i], _w, 'REPLACE')
_vg = ob_mouse_walking_001.vertex_groups.new(name='DEF-r_palm.04.L')
_vg = ob_mouse_walking_001.vertex_groups.new(name='DEF-r_pinky.01.L')
_vg = ob_mouse_walking_001.vertex_groups.new(name='DEF-r_pinky.02.L')
for _i, _w in zip([21, 22, 23, 24], [0.03272, 0.06009, 0.112, 0.8296]): _vg.add([_i], _w, 'REPLACE')
_vg = ob_mouse_walking_001.vertex_groups.new(name='DEF-r_pinky.03.L')
for _i, _w in zip([21, 22, 24, 32, 33], [0.1251, 0.8766, 0.08431, 0.1105, 0.004943]): _vg.add([_i], _w, 'REPLACE')
_vg = ob_mouse_walking_001.vertex_groups.new(name='DEF-r_palm.03.L')
for _i, _w in zip([24, 25, 26, 28, 29], [0.04418, 0.07083, 0.9497, 0.008685, 0.05052]): _vg.add([_i], _w, 'REPLACE')
_vg = ob_mouse_walking_001.vertex_groups.new(name='DEF-r_ring.01.L')
_vg = ob_mouse_walking_001.vertex_groups.new(name='DEF-r_ring.02.L')
_vg = ob_mouse_walking_001.vertex_groups.new(name='DEF-r_ring.03.L')
for _i, _w in zip([22, 30, 32, 33], [0.03031, 0.02579, 0.803, 0.04741]): _vg.add([_i], _w, 'REPLACE')
_vg = ob_mouse_walking_001.vertex_groups.new(name='DEF-r_palm.02.L')
_vg = ob_mouse_walking_001.vertex_groups.new(name='DEF-r_middle.01.L')
_vg = ob_mouse_walking_001.vertex_groups.new(name='DEF-r_middle.02.L')
_vg = ob_mouse_walking_001.vertex_groups.new(name='DEF-r_middle.03.L')
for _i, _w in zip([28, 30, 31, 32, 33], [0.05478, 0.8797, 0.02249, 0.08206, 0.04579]): _vg.add([_i], _w, 'REPLACE')
_vg = ob_mouse_walking_001.vertex_groups.new(name='DEF-r_palm.01.L')
_vg = ob_mouse_walking_001.vertex_groups.new(name='DEF-r_index.01.L')
for _i, _w in zip([28, 29, 30, 31], [0.8809, 0.01152, 0.05513, 0.09484]): _vg.add([_i], _w, 'REPLACE')
_vg = ob_mouse_walking_001.vertex_groups.new(name='DEF-r_index.02.L')
_vg = ob_mouse_walking_001.vertex_groups.new(name='DEF-r_index.03.L')
_vg = ob_mouse_walking_001.vertex_groups.new(name='DEF-thigh.R')
for _i, _w in zip([86, 87, 96, 97, 101, 102], [0.02559, 0.06994, 0.06027, 0.2656, 0.03089, 0.05849]): _vg.add([_i], _w, 'REPLACE')
_vg = ob_mouse_walking_001.vertex_groups.new(name='DEF-thigh.R.001')
_vg = ob_mouse_walking_001.vertex_groups.new(name='DEF-shin.R')
_vg = ob_mouse_walking_001.vertex_groups.new(name='DEF-shin.R.001')
_vg = ob_mouse_walking_001.vertex_groups.new(name='DEF-foot.R')
_vg = ob_mouse_walking_001.vertex_groups.new(name='DEF-foot.R.001')
_vg = ob_mouse_walking_001.vertex_groups.new(name='DEF-toe.R')
_vg = ob_mouse_walking_001.vertex_groups.new(name='DEF-r_palm.04.R')
_vg = ob_mouse_walking_001.vertex_groups.new(name='DEF-r_pinky.01.R')
_vg = ob_mouse_walking_001.vertex_groups.new(name='DEF-r_pinky.02.R')
_vg = ob_mouse_walking_001.vertex_groups.new(name='DEF-r_pinky.03.R')
_vg = ob_mouse_walking_001.vertex_groups.new(name='DEF-r_palm.03.R')
_vg = ob_mouse_walking_001.vertex_groups.new(name='DEF-r_ring.01.R')
_vg = ob_mouse_walking_001.vertex_groups.new(name='DEF-r_ring.02.R')
_vg = ob_mouse_walking_001.vertex_groups.new(name='DEF-r_ring.03.R')
_vg = ob_mouse_walking_001.vertex_groups.new(name='DEF-r_palm.02.R')
_vg = ob_mouse_walking_001.vertex_groups.new(name='DEF-r_middle.01.R')
_vg = ob_mouse_walking_001.vertex_groups.new(name='DEF-r_middle.02.R')
_vg = ob_mouse_walking_001.vertex_groups.new(name='DEF-r_middle.03.R')
_vg = ob_mouse_walking_001.vertex_groups.new(name='DEF-r_palm.01.R')
_vg = ob_mouse_walking_001.vertex_groups.new(name='DEF-r_index.01.R')
_vg = ob_mouse_walking_001.vertex_groups.new(name='DEF-r_index.02.R')
_vg = ob_mouse_walking_001.vertex_groups.new(name='DEF-r_index.03.R')
_m = ob_mouse_walking_001.modifiers.new('Mirror', 'MIRROR')
_m.use_clip = True
_m = ob_mouse_walking_001.modifiers.new('Armature', 'ARMATURE')
_m = ob_mouse_walking_001.modifiers.new('Armature.001', 'ARMATURE')
_m.object = ob_mouse_walking

# ---- collection membership
col_collection_13.objects.link(ob_mouse_walking)
col_collection_13.objects.link(ob_mouse_walking_001)

# ---- scene / render settings (as saved in the file)
scene.frame_start = 20; scene.frame_end = 99; scene.frame_set(98)
scene.render.engine = 'BLENDER_EEVEE_NEXT'
scene.render.resolution_percentage = 50
scene.render.dither_intensity = 0.0
scene.cycles.use_denoising = False
scene.cycles.samples = 128
scene.cycles.sampling_pattern = 'TABULATED_SOBOL'
scene.cycles.use_adaptive_sampling = False
scene.cycles.use_light_tree = False
scene.cycles.blur_glossy = 0.0
scene.cycles.sample_clamp_indirect = 0.0
scene.view_settings.view_transform = 'Standard'
bpy.context.view_layer.update()

# ---- added for rendering (the .blend has no active camera and no usable light): camera, sun
cam_auto = bpy.data.cameras.new('AutoCamera')
cam_auto.lens = 50.0
cam_auto.sensor_width = 36.0
cam_auto.clip_end = 1000.0
ob_auto_camera = bpy.data.objects.new('AutoCamera', cam_auto)
scene.collection.objects.link(ob_auto_camera)
ob_auto_camera.location = (10.2611, -11.5965, 10.3929)
ob_auto_camera.rotation_euler = (1.09748, -7.21219e-08, 0.694738)
scene.camera = ob_auto_camera
light_auto_sun = bpy.data.lights.new('AutoSun', 'SUN')
light_auto_sun.energy = 3.0
light_auto_sun.angle = 0.0523599
ob_auto_sun = bpy.data.objects.new('AutoSun', light_auto_sun)
scene.collection.objects.link(ob_auto_sun)
ob_auto_sun.rotation_euler = (0.872665, 0.174533, 0.523599)
bpy.context.view_layer.update()
